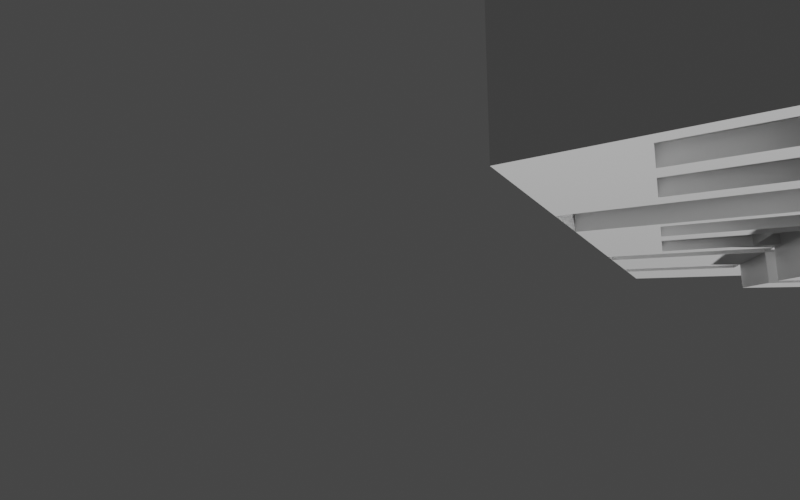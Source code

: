 # Source: modeling.blend  (saved by Blender 3.2.14; exported with 4.5.12 LTS)
import bpy
from mathutils import Matrix  # noqa: F401  (used for matrix-valued properties, if any)

bpy.ops.wm.read_factory_settings(use_empty=True)
scene = bpy.context.scene
scene.name = 'Scene'

# ---- collections
col_collection = bpy.data.collections.new('Collection'); scene.collection.children.link(col_collection)

# ---- materials (node trees are filled in below, after node groups)
mat_material = bpy.data.materials.new('Material')
mat_material.alpha_threshold = 0.0
mat_material.use_transparent_shadow = False
mat_material.line_color = (0.0, 0.0, 0.0, 1.0)

# ---- material node trees
mat_material.use_nodes = True; mat_material.node_tree.nodes.clear()
_N = mat_material.node_tree.nodes; _L = mat_material.node_tree.links
n0 = _N.new('ShaderNodeOutputMaterial'); n0.name = 'Material Output'; n0.location = (300, 300)
n1 = _N.new('ShaderNodeBsdfPrincipled'); n1.name = 'Principled BSDF'; n1.location = (10, 300)
n1.distribution = 'GGX'
n1.subsurface_method = 'RANDOM_WALK_SKIN'
n1.inputs[2].default_value = 0.4
n1.inputs[3].default_value = 1.45
n1.inputs[27].default_value = (0.0, 0.0, 0.0, 1.0)
n1.inputs[28].default_value = 1.0
_L.new(n1.outputs[0], n0.inputs[0])
n0.is_active_output = True

# ---- world
world_world = bpy.data.worlds.new('World'); scene.world = world_world
world_world.use_nodes = True; world_world.node_tree.nodes.clear()
_N = world_world.node_tree.nodes; _L = world_world.node_tree.links
n0 = _N.new('ShaderNodeOutputWorld'); n0.name = 'World Output'; n0.location = (300, 300)
n1 = _N.new('ShaderNodeBackground'); n1.name = 'Background'; n1.location = (10, 300)
n1.inputs[0].default_value = (0.05088, 0.05088, 0.05088, 1.0)
_L.new(n1.outputs[0], n0.inputs[0])
n0.is_active_output = True
world_world.color = (0.05088, 0.05088, 0.05088)
world_world.use_sun_shadow = False
world_world.sun_shadow_jitter_overblur = 0.0

# ---- cameras
cam_camera_002 = bpy.data.cameras.new('Camera.002')
cam_camera_002.lens = 18.03
cam_camera_002.show_background_images = True
cam_camera_002.lens_unit = 'FOV'

# ---- meshes
me_cube = bpy.data.meshes.new('Cube')
me_cube.from_pydata([(31.42, 3.7, 1.0), (31.42, 3.7, -6.033), (31.42, -7.338, 1.0), (31.42, -7.338, -6.033), (-3.672, 3.7, 1.0), (-3.672, 3.7, -6.033), (-3.672, -7.338, 1.0), (-3.672, -7.338, -6.033), (-3.672, -5.273, -6.033), (31.42, -5.273, 1.0), (-3.672, -5.273, 1.0), (31.42, -5.273, -6.033), (-3.672, -2.48, 1.0), (31.42, -2.48, -6.033), (-3.672, -2.48, -6.033), (31.42, -2.48, 1.0), (3.148, 3.7, -6.033), (3.148, -7.338, 1.0), (3.148, -7.338, -6.033), (3.148, 3.7, 1.0), (3.148, -5.273, -6.033), (3.148, -5.273, 1.0), (3.148, -2.48, 1.0), (3.148, -2.48, -6.033), (5.564, -7.338, -6.033), (5.564, 3.7, 1.0), (5.564, -5.273, 1.0), (5.564, -2.48, 1.0), (5.564, 3.7, -6.033), (5.564, -7.338, 1.0), (5.564, -5.273, -6.033), (5.564, -2.48, -6.033), (11.02, -7.338, -6.033), (11.02, 3.7, 1.0), (11.02, -5.273, 1.0), (11.02, -2.48, 1.0), (11.02, 3.7, -6.033), (11.02, -7.338, 1.0), (11.02, -5.273, -6.033), (11.02, -2.48, -6.033), (21.78, -7.338, -6.033), (21.78, 3.7, 1.0), (21.78, -5.273, 1.0), (21.78, -2.48, 1.0), (21.78, 3.7, -6.033), (21.78, -7.338, 1.0), (21.78, -5.273, -6.033), (21.78, -2.48, -6.033), (-3.672, -1.749, 1.0), (31.42, -1.749, -6.033), (-3.672, -1.749, -6.033), (31.42, -1.749, 1.0), (3.148, -1.749, -6.033), (3.148, -1.749, 1.0), (5.564, -1.749, 1.0), (5.564, -1.749, -6.033), (11.02, -1.749, 1.0), (11.02, -1.749, -6.033), (21.78, -1.749, 1.0), (21.78, -1.749, -6.033), (-2.168, 3.7, -6.033), (-2.168, -7.338, 1.0), (-2.168, -5.273, -6.033), (-2.168, -2.48, -6.033), (-2.168, -7.338, -6.033), (-2.168, 3.7, 1.0), (-2.168, -5.273, 1.0), (-2.168, -2.48, 1.0), (-2.168, -1.749, -6.033), (-2.168, -1.749, 1.0), (5.564, 3.7, 2.249), (11.02, 3.7, 2.249), (5.564, -1.749, 2.249), (11.02, -1.749, 2.249), (5.564, -2.48, 1.0), (5.564, -5.273, 1.0), (11.02, -5.273, 1.0), (11.02, -2.48, 1.0), (0.5511, -7.338, -6.033), (0.5511, 3.7, 1.0), (0.5511, -5.273, 1.0), (0.5511, -2.48, 1.0), (0.5511, -1.749, 1.0), (0.5511, 3.7, -6.033), (0.5511, -7.338, 1.0), (0.5511, -5.273, -6.033), (0.5511, -2.48, -6.033), (0.5511, -1.749, -6.033), (-2.168, 3.7, 2.65), (-2.168, -1.749, 2.65), (0.5511, 3.7, 2.65), (0.5511, -1.749, 2.65), (12.7, 3.7, -6.033), (12.7, -7.338, 1.0), (12.7, -5.273, -6.033), (12.7, -2.48, -6.033), (12.7, -7.338, -6.033), (12.7, 3.7, 1.0), (12.7, -5.273, 1.0), (12.7, -2.48, 1.0), (12.7, -1.749, -6.033), (12.7, -1.749, 1.0), (19.5, -7.338, -6.033), (19.5, 3.7, 1.0), (19.5, -5.273, 1.0), (19.5, -2.48, 1.0), (19.5, -1.749, 1.0), (19.5, 3.7, -6.033), (19.5, -7.338, 1.0), (19.5, -5.273, -6.033), (19.5, -2.48, -6.033), (19.5, -1.749, -6.033), (12.7, 3.7, 2.266), (12.7, -1.749, 2.266), (19.5, 3.7, 2.266), (19.5, -1.749, 2.266), (0.5511, -5.273, 0.4149), (3.148, -5.273, 0.4149), (0.5511, -2.48, 0.4149), (3.148, -2.48, 0.4149), (3.148, -1.749, 0.4149), (3.148, -7.338, 0.4149), (0.5511, -1.749, 0.4149), (0.5511, -7.338, 0.4149), (12.7, -7.338, 0.5674), (11.02, -7.338, 0.5674), (11.02, -1.749, 0.5674), (11.02, -2.48, 0.5674), (11.02, -5.273, 0.5674), (19.5, -5.273, 0.5674), (21.78, -5.273, 0.5674), (19.5, -2.48, 0.5674), (21.78, -2.48, 0.5674), (21.78, -7.338, 0.5674), (21.78, -1.749, 0.5674), (19.5, -1.749, 0.5674), (12.7, -5.273, 0.5674), (12.7, -2.48, 0.5674), (12.7, -1.749, 0.5674), (19.5, -7.338, 0.5674), (6.635, 3.7, -6.033), (6.635, -7.338, 1.0), (6.635, -5.273, -6.033), (6.635, -2.48, -6.033), (6.635, -7.338, -6.033), (6.635, 3.7, 1.0), (6.635, -5.273, 1.0), (6.635, -2.48, 1.0), (6.635, -1.749, -6.033), (6.635, -1.749, 1.0), (6.635, 3.7, 2.249), (6.635, -1.749, 2.249), (6.635, -5.273, 1.0), (6.635, -2.48, 1.0), (9.963, -7.338, -6.033), (9.963, 3.7, 1.0), (9.963, -5.273, 1.0), (9.963, -2.48, 1.0), (9.963, -1.749, 1.0), (9.963, 3.7, 2.249), (9.963, -1.749, 2.249), (9.963, -5.273, 1.0), (9.963, -2.48, 1.0), (9.963, 3.7, -6.033), (9.963, -7.338, 1.0), (9.963, -5.273, -6.033), (9.963, -2.48, -6.033), (9.963, -1.749, -6.033), (3.58, 3.7, -6.033), (3.58, -7.338, 1.0), (3.58, -5.273, -6.033), (3.58, -2.48, -6.033), (3.58, -7.338, -6.033), (3.58, 3.7, 1.0), (3.58, -5.273, 1.0), (3.58, -2.48, 1.0), (3.58, -1.749, -6.033), (3.58, -1.749, 1.0), (-1.592, 3.7, -6.033), (-1.592, -7.338, 1.0), (-1.592, -5.273, -6.033), (-1.592, -2.48, -6.033), (-1.592, -1.749, -6.033), (-1.592, -7.338, -6.033), (-1.592, 3.7, 1.0), (-1.592, -5.273, 1.0), (-1.592, -2.48, 1.0), (-1.592, -1.749, 1.0), (-1.592, 3.7, 2.65), (-1.592, -1.749, 2.65), (-0.09828, -7.338, -6.033), (-0.09828, 3.7, 1.0), (-0.09828, -5.273, 1.0), (-0.09828, -2.48, 1.0), (-0.09828, -1.749, 1.0), (-0.09828, 3.7, 2.65), (-0.09828, -1.749, 2.65), (-0.09828, 3.7, -6.033), (-0.09828, -7.338, 1.0), (-0.09828, -5.273, -6.033), (-0.09828, -2.48, -6.033), (-0.09828, -1.749, -6.033), (-3.339, 3.7, -6.033), (-3.339, -7.338, 1.0), (-3.339, -5.273, -6.033), (-3.339, -2.48, -6.033), (-3.339, -1.749, -6.033), (-3.339, -7.338, -6.033), (-3.339, 3.7, 1.0), (-3.339, -5.273, 1.0), (-3.339, -2.48, 1.0), (-3.339, -1.749, 1.0), (3.58, -5.273, 0.6156), (5.564, -5.273, 0.6156), (3.58, -2.48, 0.6156), (5.564, -2.48, 0.6156), (5.564, -1.749, 0.6156), (3.58, -1.749, 0.6156), (-3.339, -5.273, 0.6156), (-2.168, -5.273, 0.6156), (-3.339, -2.48, 0.6156), (-2.168, -2.48, 0.6156), (-3.339, -1.749, 0.6156), (-2.168, -1.749, 0.6156), (6.635, -2.48, 0.6156), (6.635, -5.273, 0.6156), (6.635, -1.749, 0.6156), (6.635, -2.48, 0.6156), (9.963, -2.48, 0.6156), (9.963, -1.749, 0.6156), (9.963, -5.273, 0.6156), (9.963, -2.48, 0.6156), (-1.592, -2.48, 0.6156), (-1.592, -5.273, 0.6156), (-1.592, -1.749, 0.6156), (-0.09828, -5.273, 0.6156), (-0.09828, -2.48, 0.6156), (-0.09828, -1.749, 0.6156), (-3.339, 8.718, -6.033), (-3.672, 8.718, -6.033), (-3.672, 8.718, 1.0), (3.58, 8.718, -6.033), (3.148, 8.718, -6.033), (0.5511, 8.718, 1.0), (3.148, 8.718, 1.0), (3.58, 8.718, 1.0), (5.564, 8.718, 1.0), (6.635, 8.718, -6.033), (5.564, 8.718, -6.033), (9.963, 8.718, 1.0), (11.02, 8.718, 1.0), (12.7, 8.718, -6.033), (11.02, 8.718, -6.033), (-1.592, 8.718, -6.033), (-2.168, 8.718, -6.033), (-3.339, 8.718, 1.0), (-2.168, 8.718, 1.0), (-0.09828, 8.718, 1.0), (0.5511, 8.718, -6.033), (12.7, 8.718, 1.0), (9.963, 8.718, -6.033), (6.635, 8.718, 1.0), (-0.09828, 8.718, -6.033), (-1.592, 8.718, 1.0)], [], [(209, 10, 6, 203), (207, 203, 6, 7), (50, 48, 4, 5), (46, 11, 3, 40), (11, 9, 2, 3), (44, 41, 0, 1), (13, 15, 9, 11), (47, 13, 11, 46), (7, 6, 10, 8), (210, 12, 10, 209), (211, 48, 12, 210), (59, 49, 13, 47), (49, 51, 15, 13), (8, 10, 12, 14), (87, 52, 23, 86), (177, 53, 22, 175), (175, 22, 21, 174), (86, 23, 20, 85), (79, 19, 244, 243), (85, 20, 18, 78), (172, 169, 17, 18), (174, 21, 17, 169), (146, 26, 29, 141), (144, 141, 29, 24), (27, 26, 75, 74), (149, 54, 27, 147), (176, 55, 31, 171), (171, 31, 30, 170), (202, 5, 239, 238), (170, 30, 24, 172), (105, 104, 129, 131), (93, 98, 136, 124), (96, 93, 37, 32), (58, 106, 135, 134), (167, 57, 39, 166), (166, 39, 38, 165), (173, 25, 246, 245), (165, 38, 32, 154), (9, 42, 45, 2), (3, 2, 45, 40), (15, 43, 42, 9), (51, 58, 43, 15), (111, 59, 47, 110), (110, 47, 46, 109), (107, 103, 41, 44), (109, 46, 40, 102), (107, 44, 59, 111), (0, 41, 58, 51), (163, 36, 57, 167), (97, 33, 56, 101), (168, 28, 55, 176), (25, 54, 72, 70), (173, 19, 53, 177), (83, 16, 52, 87), (1, 0, 51, 49), (44, 1, 49, 59), (208, 4, 48, 211), (14, 12, 48, 50), (194, 82, 91, 196), (202, 60, 68, 206), (204, 62, 64, 207), (97, 92, 251, 259), (205, 63, 62, 204), (206, 68, 63, 205), (187, 69, 67, 186), (186, 67, 66, 185), (183, 179, 61, 64), (185, 66, 61, 179), (150, 70, 72, 151), (158, 56, 73, 160), (145, 25, 70, 150), (56, 33, 71, 73), (153, 74, 75, 152), (147, 27, 74, 153), (156, 34, 76, 161), (34, 35, 77, 76), (22, 53, 120, 119), (18, 17, 84, 78), (84, 17, 121, 123), (80, 84, 123, 116), (19, 79, 82, 53), (197, 83, 87, 201), (199, 85, 78, 190), (60, 202, 238, 254), (200, 86, 85, 199), (201, 87, 86, 200), (188, 88, 89, 189), (65, 69, 89, 88), (82, 79, 90, 91), (184, 65, 88, 188), (101, 106, 115, 113), (36, 92, 100, 57), (38, 94, 96, 32), (33, 97, 259, 250), (39, 95, 94, 38), (57, 100, 95, 39), (104, 98, 93, 108), (102, 108, 93, 96), (105, 99, 98, 104), (106, 101, 99, 105), (106, 105, 131, 135), (45, 42, 130, 133), (40, 45, 108, 102), (35, 34, 128, 127), (41, 103, 106, 58), (92, 107, 111, 100), (94, 109, 102, 96), (92, 97, 103, 107), (95, 110, 109, 94), (100, 111, 110, 95), (114, 112, 113, 115), (106, 103, 114, 115), (97, 101, 113, 112), (103, 97, 112, 114), (117, 116, 123, 121), (119, 118, 116, 117), (120, 122, 118, 119), (53, 82, 122, 120), (82, 81, 118, 122), (21, 22, 119, 117), (81, 80, 116, 118), (17, 21, 117, 121), (138, 126, 127, 137), (137, 127, 128, 136), (136, 128, 125, 124), (134, 135, 131, 132), (132, 131, 129, 130), (130, 129, 139, 133), (101, 56, 126, 138), (34, 37, 125, 128), (42, 43, 132, 130), (43, 58, 134, 132), (98, 99, 137, 136), (104, 108, 139, 129), (37, 93, 124, 125), (108, 45, 133, 139), (99, 101, 138, 137), (56, 35, 127, 126), (26, 146, 152, 75), (157, 147, 153, 162), (209, 66, 219, 218), (155, 145, 150, 159), (54, 149, 151, 72), (159, 150, 151, 160), (28, 140, 148, 55), (30, 142, 144, 24), (25, 145, 261, 246), (31, 143, 142, 30), (55, 148, 143, 31), (153, 152, 225, 224), (154, 164, 141, 144), (156, 146, 141, 164), (34, 156, 164, 37), (32, 37, 164, 154), (56, 158, 157, 35), (71, 159, 160, 73), (33, 155, 159, 71), (77, 162, 161, 76), (35, 157, 162, 77), (146, 156, 161, 152), (149, 158, 160, 151), (140, 163, 167, 148), (142, 165, 154, 144), (184, 191, 257, 263), (143, 166, 165, 142), (148, 167, 166, 143), (25, 173, 177, 54), (16, 168, 176, 52), (20, 170, 172, 18), (28, 168, 241, 248), (23, 171, 170, 20), (52, 176, 171, 23), (26, 174, 169, 29), (24, 29, 169, 172), (27, 54, 216, 215), (177, 175, 214, 217), (191, 184, 188, 195), (195, 188, 189, 196), (68, 182, 181, 63), (63, 181, 180, 62), (4, 208, 255, 240), (62, 180, 183, 64), (60, 178, 182, 68), (192, 185, 179, 198), (190, 198, 179, 183), (193, 194, 237, 236), (186, 185, 233, 232), (69, 187, 189, 89), (82, 194, 193, 81), (81, 193, 192, 80), (78, 84, 198, 190), (80, 192, 198, 84), (90, 195, 196, 91), (79, 191, 195, 90), (182, 201, 200, 181), (181, 200, 199, 180), (168, 16, 242, 241), (180, 199, 190, 183), (178, 197, 201, 182), (187, 194, 196, 189), (50, 206, 205, 14), (14, 205, 204, 8), (83, 197, 262, 258), (8, 204, 207, 7), (5, 202, 206, 50), (65, 208, 211, 69), (194, 187, 234, 237), (210, 209, 218, 220), (64, 61, 203, 207), (66, 209, 203, 61), (231, 224, 225, 230), (229, 226, 227, 228), (215, 214, 212, 213), (216, 217, 214, 215), (236, 232, 233, 235), (237, 234, 232, 236), (223, 222, 220, 221), (221, 220, 218, 219), (147, 157, 228, 227), (187, 186, 232, 234), (192, 193, 236, 235), (158, 149, 226, 229), (161, 162, 231, 230), (149, 147, 227, 226), (67, 69, 223, 221), (54, 177, 217, 216), (69, 211, 222, 223), (66, 67, 221, 219), (152, 161, 230, 225), (185, 192, 235, 233), (162, 153, 224, 231), (211, 210, 220, 222), (174, 26, 213, 212), (157, 158, 229, 228), (175, 174, 212, 214), (26, 27, 215, 213), (258, 243, 244, 242), (241, 245, 246, 248), (260, 249, 250, 252), (238, 255, 256, 254), (262, 257, 243, 258), (252, 250, 259, 251), (248, 246, 261, 247), (247, 261, 249, 260), (242, 244, 245, 241), (254, 256, 263, 253), (253, 263, 257, 262), (239, 240, 255, 238), (145, 155, 249, 261), (16, 83, 258, 242), (155, 33, 250, 249), (36, 163, 260, 252), (163, 140, 247, 260), (208, 65, 256, 255), (65, 184, 263, 256), (140, 28, 248, 247), (19, 173, 245, 244), (197, 178, 253, 262), (92, 36, 252, 251), (5, 4, 240, 239), (178, 60, 254, 253), (191, 79, 243, 257)])
_uv = me_cube.uv_layers.new(name='UVMap')
_uv.uv.foreach_set('vector', [0.8726, 0.7032, 0.875, 0.7032, 0.875, 0.75, 0.8726, 0.75, 0.375, 0.9976, 0.625, 0.9976, 0.625, 1.0, 0.375, 1.0, 0.375, 0.1266, 0.625, 0.1266, 0.625, 0.25, 0.375, 0.25, 0.3063, 0.7032, 0.375, 0.7032, 0.375, 0.75, 0.3063, 0.75, 0.375, 0.7032, 0.625, 0.7032, 0.625, 0.75, 0.375, 0.75, 0.375, 0.4313, 0.625, 0.4313, 0.625, 0.5, 0.375, 0.5, 0.375, 0.64, 0.625, 0.64, 0.625, 0.7032, 0.375, 0.7032, 0.3063, 0.64, 0.375, 0.64, 0.375, 0.7032, 0.3063, 0.7032, 0.375, 0.0, 0.625, 0.0, 0.625, 0.04676, 0.375, 0.04676, 0.8726, 0.64, 0.875, 0.64, 0.875, 0.7032, 0.8726, 0.7032, 0.8726, 0.6234, 0.875, 0.6234, 0.875, 0.64, 0.8726, 0.64, 0.3063, 0.6234, 0.375, 0.6234, 0.375, 0.64, 0.3063, 0.64, 0.375, 0.6234, 0.625, 0.6234, 0.625, 0.64, 0.375, 0.64, 0.375, 0.04676, 0.625, 0.04676, 0.625, 0.11, 0.375, 0.11, 0.1551, 0.6234, 0.1736, 0.6234, 0.1736, 0.64, 0.1551, 0.64, 0.8233, 0.6234, 0.8264, 0.6234, 0.8264, 0.64, 0.8233, 0.64, 0.8233, 0.64, 0.8264, 0.64, 0.8264, 0.7032, 0.8233, 0.7032, 0.1551, 0.64, 0.1736, 0.64, 0.1736, 0.7032, 0.1551, 0.7032, 0.8449, 0.5, 0.8264, 0.5, 0.8264, 0.5, 0.8449, 0.5, 0.1551, 0.7032, 0.1736, 0.7032, 0.1736, 0.75, 0.1551, 0.75, 0.375, 0.9483, 0.625, 0.9483, 0.625, 0.9514, 0.375, 0.9514, 0.8233, 0.7032, 0.8264, 0.7032, 0.8264, 0.75, 0.8233, 0.75, 0.8016, 0.7032, 0.8092, 0.7032, 0.8092, 0.75, 0.8016, 0.75, 0.375, 0.9266, 0.625, 0.9266, 0.625, 0.9342, 0.375, 0.9342, 0.8092, 0.64, 0.8092, 0.7032, 0.8092, 0.7032, 0.8092, 0.64, 0.8016, 0.6234, 0.8092, 0.6234, 0.8092, 0.64, 0.8016, 0.64, 0.1767, 0.6234, 0.1908, 0.6234, 0.1908, 0.64, 0.1767, 0.64, 0.1767, 0.64, 0.1908, 0.64, 0.1908, 0.7032, 0.1767, 0.7032, 0.1274, 0.5, 0.125, 0.5, 0.125, 0.5, 0.1274, 0.5, 0.1767, 0.7032, 0.1908, 0.7032, 0.1908, 0.75, 0.1767, 0.75, 0.7099, 0.64, 0.7099, 0.7032, 0.7099, 0.7032, 0.7099, 0.64, 0.7584, 0.75, 0.7584, 0.7032, 0.7584, 0.7032, 0.7584, 0.75, 0.375, 0.8834, 0.625, 0.8834, 0.625, 0.8953, 0.375, 0.8953, 0.6937, 0.6234, 0.7099, 0.6234, 0.7099, 0.6234, 0.6937, 0.6234, 0.2221, 0.6234, 0.2297, 0.6234, 0.2297, 0.64, 0.2221, 0.64, 0.2221, 0.64, 0.2297, 0.64, 0.2297, 0.7032, 0.2221, 0.7032, 0.8233, 0.5, 0.8092, 0.5, 0.8092, 0.5, 0.8233, 0.5, 0.2221, 0.7032, 0.2297, 0.7032, 0.2297, 0.75, 0.2221, 0.75, 0.625, 0.7032, 0.6937, 0.7032, 0.6937, 0.75, 0.625, 0.75, 0.375, 0.75, 0.625, 0.75, 0.625, 0.8187, 0.375, 0.8187, 0.625, 0.64, 0.6937, 0.64, 0.6937, 0.7032, 0.625, 0.7032, 0.625, 0.6234, 0.6937, 0.6234, 0.6937, 0.64, 0.625, 0.64, 0.2901, 0.6234, 0.3063, 0.6234, 0.3063, 0.64, 0.2901, 0.64, 0.2901, 0.64, 0.3063, 0.64, 0.3063, 0.7032, 0.2901, 0.7032, 0.375, 0.4151, 0.625, 0.4151, 0.625, 0.4313, 0.375, 0.4313, 0.2901, 0.7032, 0.3063, 0.7032, 0.3063, 0.75, 0.2901, 0.75, 0.2901, 0.5, 0.3063, 0.5, 0.3063, 0.6234, 0.2901, 0.6234, 0.625, 0.5, 0.6937, 0.5, 0.6937, 0.6234, 0.625, 0.6234, 0.2221, 0.5, 0.2297, 0.5, 0.2297, 0.6234, 0.2221, 0.6234, 0.7584, 0.5, 0.7703, 0.5, 0.7703, 0.6234, 0.7584, 0.6234, 0.1767, 0.5, 0.1908, 0.5, 0.1908, 0.6234, 0.1767, 0.6234, 0.8092, 0.5, 0.8092, 0.6234, 0.8092, 0.6234, 0.8092, 0.5, 0.8233, 0.5, 0.8264, 0.5, 0.8264, 0.6234, 0.8233, 0.6234, 0.1551, 0.5, 0.1736, 0.5, 0.1736, 0.6234, 0.1551, 0.6234, 0.375, 0.5, 0.625, 0.5, 0.625, 0.6234, 0.375, 0.6234, 0.3063, 0.5, 0.375, 0.5, 0.375, 0.6234, 0.3063, 0.6234, 0.8726, 0.5, 0.875, 0.5, 0.875, 0.6234, 0.8726, 0.6234, 0.375, 0.11, 0.625, 0.11, 0.625, 0.1266, 0.375, 0.1266, 0.8495, 0.6234, 0.8449, 0.6234, 0.8449, 0.6234, 0.8495, 0.6234, 0.1274, 0.5, 0.1357, 0.5, 0.1357, 0.6234, 0.1274, 0.6234, 0.1274, 0.7032, 0.1357, 0.7032, 0.1357, 0.75, 0.1274, 0.75, 0.625, 0.3666, 0.375, 0.3666, 0.375, 0.3666, 0.625, 0.3666, 0.1274, 0.64, 0.1357, 0.64, 0.1357, 0.7032, 0.1274, 0.7032, 0.1274, 0.6234, 0.1357, 0.6234, 0.1357, 0.64, 0.1274, 0.64, 0.8602, 0.6234, 0.8643, 0.6234, 0.8643, 0.64, 0.8602, 0.64, 0.8602, 0.64, 0.8643, 0.64, 0.8643, 0.7032, 0.8602, 0.7032, 0.375, 0.9852, 0.625, 0.9852, 0.625, 0.9893, 0.375, 0.9893, 0.8602, 0.7032, 0.8643, 0.7032, 0.8643, 0.75, 0.8602, 0.75, 0.8016, 0.5, 0.8092, 0.5, 0.8092, 0.6234, 0.8016, 0.6234, 0.7779, 0.6234, 0.7703, 0.6234, 0.7703, 0.6234, 0.7779, 0.6234, 0.625, 0.3234, 0.625, 0.3158, 0.625, 0.3158, 0.625, 0.3234, 0.7703, 0.6234, 0.7703, 0.5, 0.7703, 0.5, 0.7703, 0.6234, 0.8016, 0.64, 0.8092, 0.64, 0.8092, 0.7032, 0.8016, 0.7032, 0.8016, 0.64, 0.8092, 0.64, 0.8092, 0.64, 0.8016, 0.64, 0.7779, 0.7032, 0.7703, 0.7032, 0.7703, 0.7032, 0.7779, 0.7032, 0.7703, 0.7032, 0.7703, 0.64, 0.7703, 0.64, 0.7703, 0.7032, 0.8264, 0.64, 0.8264, 0.6234, 0.8264, 0.6234, 0.8264, 0.64, 0.375, 0.9514, 0.625, 0.9514, 0.625, 0.9699, 0.375, 0.9699, 0.625, 0.9699, 0.625, 0.9514, 0.625, 0.9514, 0.625, 0.9699, 0.8449, 0.7032, 0.8449, 0.75, 0.8449, 0.75, 0.8449, 0.7032, 0.8264, 0.5, 0.8449, 0.5, 0.8449, 0.6234, 0.8264, 0.6234, 0.1505, 0.5, 0.1551, 0.5, 0.1551, 0.6234, 0.1505, 0.6234, 0.1505, 0.7032, 0.1551, 0.7032, 0.1551, 0.75, 0.1505, 0.75, 0.1357, 0.5, 0.1274, 0.5, 0.1274, 0.5, 0.1357, 0.5, 0.1505, 0.64, 0.1551, 0.64, 0.1551, 0.7032, 0.1505, 0.7032, 0.1505, 0.6234, 0.1551, 0.6234, 0.1551, 0.64, 0.1505, 0.64, 0.8602, 0.5, 0.8643, 0.5, 0.8643, 0.6234, 0.8602, 0.6234, 0.8643, 0.5, 0.8643, 0.6234, 0.8643, 0.6234, 0.8643, 0.5, 0.8449, 0.6234, 0.8449, 0.5, 0.8449, 0.5, 0.8449, 0.6234, 0.625, 0.2648, 0.625, 0.2607, 0.625, 0.2607, 0.625, 0.2648, 0.7584, 0.6234, 0.7099, 0.6234, 0.7099, 0.6234, 0.7584, 0.6234, 0.2297, 0.5, 0.2416, 0.5, 0.2416, 0.6234, 0.2297, 0.6234, 0.2297, 0.7032, 0.2416, 0.7032, 0.2416, 0.75, 0.2297, 0.75, 0.7703, 0.5, 0.7584, 0.5, 0.7584, 0.5, 0.7703, 0.5, 0.2297, 0.64, 0.2416, 0.64, 0.2416, 0.7032, 0.2297, 0.7032, 0.2297, 0.6234, 0.2416, 0.6234, 0.2416, 0.64, 0.2297, 0.64, 0.7099, 0.7032, 0.7584, 0.7032, 0.7584, 0.75, 0.7099, 0.75, 0.375, 0.8349, 0.625, 0.8349, 0.625, 0.8834, 0.375, 0.8834, 0.7099, 0.64, 0.7584, 0.64, 0.7584, 0.7032, 0.7099, 0.7032, 0.7099, 0.6234, 0.7584, 0.6234, 0.7584, 0.64, 0.7099, 0.64, 0.7099, 0.6234, 0.7099, 0.64, 0.7099, 0.64, 0.7099, 0.6234, 0.6937, 0.75, 0.6937, 0.7032, 0.6937, 0.7032, 0.6937, 0.75, 0.375, 0.8187, 0.625, 0.8187, 0.625, 0.8349, 0.375, 0.8349, 0.7703, 0.64, 0.7703, 0.7032, 0.7703, 0.7032, 0.7703, 0.64, 0.6937, 0.5, 0.7099, 0.5, 0.7099, 0.6234, 0.6937, 0.6234, 0.2416, 0.5, 0.2901, 0.5, 0.2901, 0.6234, 0.2416, 0.6234, 0.2416, 0.7032, 0.2901, 0.7032, 0.2901, 0.75, 0.2416, 0.75, 0.375, 0.3666, 0.625, 0.3666, 0.625, 0.4151, 0.375, 0.4151, 0.2416, 0.64, 0.2901, 0.64, 0.2901, 0.7032, 0.2416, 0.7032, 0.2416, 0.6234, 0.2901, 0.6234, 0.2901, 0.64, 0.2416, 0.64, 0.7099, 0.5, 0.7584, 0.5, 0.7584, 0.6234, 0.7099, 0.6234, 0.7099, 0.6234, 0.7099, 0.5, 0.7099, 0.5, 0.7099, 0.6234, 0.7584, 0.5, 0.7584, 0.6234, 0.7584, 0.6234, 0.7584, 0.5, 0.625, 0.4151, 0.625, 0.3666, 0.625, 0.3666, 0.625, 0.4151, 0.8264, 0.7032, 0.8449, 0.7032, 0.8449, 0.75, 0.8264, 0.75, 0.8264, 0.64, 0.8449, 0.64, 0.8449, 0.7032, 0.8264, 0.7032, 0.8264, 0.6234, 0.8449, 0.6234, 0.8449, 0.64, 0.8264, 0.64, 0.8264, 0.6234, 0.8449, 0.6234, 0.8449, 0.6234, 0.8264, 0.6234, 0.8449, 0.6234, 0.8449, 0.64, 0.8449, 0.64, 0.8449, 0.6234, 0.8264, 0.7032, 0.8264, 0.64, 0.8264, 0.64, 0.8264, 0.7032, 0.8449, 0.64, 0.8449, 0.7032, 0.8449, 0.7032, 0.8449, 0.64, 0.8264, 0.75, 0.8264, 0.7032, 0.8264, 0.7032, 0.8264, 0.75, 0.7584, 0.6234, 0.7703, 0.6234, 0.7703, 0.64, 0.7584, 0.64, 0.7584, 0.64, 0.7703, 0.64, 0.7703, 0.7032, 0.7584, 0.7032, 0.7584, 0.7032, 0.7703, 0.7032, 0.7703, 0.75, 0.7584, 0.75, 0.6937, 0.6234, 0.7099, 0.6234, 0.7099, 0.64, 0.6937, 0.64, 0.6937, 0.64, 0.7099, 0.64, 0.7099, 0.7032, 0.6937, 0.7032, 0.6937, 0.7032, 0.7099, 0.7032, 0.7099, 0.75, 0.6937, 0.75, 0.7584, 0.6234, 0.7703, 0.6234, 0.7703, 0.6234, 0.7584, 0.6234, 0.7703, 0.7032, 0.7703, 0.75, 0.7703, 0.75, 0.7703, 0.7032, 0.6937, 0.7032, 0.6937, 0.64, 0.6937, 0.64, 0.6937, 0.7032, 0.6937, 0.64, 0.6937, 0.6234, 0.6937, 0.6234, 0.6937, 0.64, 0.7584, 0.7032, 0.7584, 0.64, 0.7584, 0.64, 0.7584, 0.7032, 0.7099, 0.7032, 0.7099, 0.75, 0.7099, 0.75, 0.7099, 0.7032, 0.625, 0.8953, 0.625, 0.8834, 0.625, 0.8834, 0.625, 0.8953, 0.625, 0.8349, 0.625, 0.8187, 0.625, 0.8187, 0.625, 0.8349, 0.7584, 0.64, 0.7584, 0.6234, 0.7584, 0.6234, 0.7584, 0.64, 0.7703, 0.6234, 0.7703, 0.64, 0.7703, 0.64, 0.7703, 0.6234, 0.8092, 0.7032, 0.8016, 0.7032, 0.8016, 0.7032, 0.8092, 0.7032, 0.7779, 0.64, 0.8016, 0.64, 0.8016, 0.64, 0.7779, 0.64, 0.8726, 0.7032, 0.8643, 0.7032, 0.8643, 0.7032, 0.8726, 0.7032, 0.625, 0.3471, 0.625, 0.3234, 0.625, 0.3234, 0.625, 0.3471, 0.8092, 0.6234, 0.8016, 0.6234, 0.8016, 0.6234, 0.8092, 0.6234, 0.7779, 0.5, 0.8016, 0.5, 0.8016, 0.6234, 0.7779, 0.6234, 0.1908, 0.5, 0.1984, 0.5, 0.1984, 0.6234, 0.1908, 0.6234, 0.1908, 0.7032, 0.1984, 0.7032, 0.1984, 0.75, 0.1908, 0.75, 0.625, 0.3158, 0.625, 0.3234, 0.625, 0.3234, 0.625, 0.3158, 0.1908, 0.64, 0.1984, 0.64, 0.1984, 0.7032, 0.1908, 0.7032, 0.1908, 0.6234, 0.1984, 0.6234, 0.1984, 0.64, 0.1908, 0.64, 0.8016, 0.64, 0.8016, 0.7032, 0.8016, 0.7032, 0.8016, 0.64, 0.375, 0.9029, 0.625, 0.9029, 0.625, 0.9266, 0.375, 0.9266, 0.7779, 0.7032, 0.8016, 0.7032, 0.8016, 0.75, 0.7779, 0.75, 0.7703, 0.7032, 0.7779, 0.7032, 0.7779, 0.75, 0.7703, 0.75, 0.375, 0.8953, 0.625, 0.8953, 0.625, 0.9029, 0.375, 0.9029, 0.7703, 0.6234, 0.7779, 0.6234, 0.7779, 0.64, 0.7703, 0.64, 0.7703, 0.5, 0.7779, 0.5, 0.7779, 0.6234, 0.7703, 0.6234, 0.625, 0.3547, 0.625, 0.3471, 0.625, 0.3471, 0.625, 0.3547, 0.7703, 0.64, 0.7779, 0.64, 0.7779, 0.7032, 0.7703, 0.7032, 0.7703, 0.64, 0.7779, 0.64, 0.7779, 0.64, 0.7703, 0.64, 0.8016, 0.7032, 0.7779, 0.7032, 0.7779, 0.7032, 0.8016, 0.7032, 0.8016, 0.6234, 0.7779, 0.6234, 0.7779, 0.6234, 0.8016, 0.6234, 0.1984, 0.5, 0.2221, 0.5, 0.2221, 0.6234, 0.1984, 0.6234, 0.1984, 0.7032, 0.2221, 0.7032, 0.2221, 0.75, 0.1984, 0.75, 0.625, 0.2648, 0.625, 0.2755, 0.625, 0.2755, 0.625, 0.2648, 0.1984, 0.64, 0.2221, 0.64, 0.2221, 0.7032, 0.1984, 0.7032, 0.1984, 0.6234, 0.2221, 0.6234, 0.2221, 0.64, 0.1984, 0.64, 0.8092, 0.5, 0.8233, 0.5, 0.8233, 0.6234, 0.8092, 0.6234, 0.1736, 0.5, 0.1767, 0.5, 0.1767, 0.6234, 0.1736, 0.6234, 0.1736, 0.7032, 0.1767, 0.7032, 0.1767, 0.75, 0.1736, 0.75, 0.1908, 0.5, 0.1767, 0.5, 0.1767, 0.5, 0.1908, 0.5, 0.1736, 0.64, 0.1767, 0.64, 0.1767, 0.7032, 0.1736, 0.7032, 0.1736, 0.6234, 0.1767, 0.6234, 0.1767, 0.64, 0.1736, 0.64, 0.8092, 0.7032, 0.8233, 0.7032, 0.8233, 0.75, 0.8092, 0.75, 0.375, 0.9342, 0.625, 0.9342, 0.625, 0.9483, 0.375, 0.9483, 0.8092, 0.64, 0.8092, 0.6234, 0.8092, 0.6234, 0.8092, 0.64, 0.8233, 0.6234, 0.8233, 0.64, 0.8233, 0.64, 0.8233, 0.6234, 0.625, 0.2755, 0.625, 0.2648, 0.625, 0.2648, 0.625, 0.2755, 0.8495, 0.5, 0.8602, 0.5, 0.8602, 0.6234, 0.8495, 0.6234, 0.1357, 0.6234, 0.1398, 0.6234, 0.1398, 0.64, 0.1357, 0.64, 0.1357, 0.64, 0.1398, 0.64, 0.1398, 0.7032, 0.1357, 0.7032, 0.875, 0.5, 0.8726, 0.5, 0.8726, 0.5, 0.875, 0.5, 0.1357, 0.7032, 0.1398, 0.7032, 0.1398, 0.75, 0.1357, 0.75, 0.1357, 0.5, 0.1398, 0.5, 0.1398, 0.6234, 0.1357, 0.6234, 0.8495, 0.7032, 0.8602, 0.7032, 0.8602, 0.75, 0.8495, 0.75, 0.375, 0.9745, 0.625, 0.9745, 0.625, 0.9852, 0.375, 0.9852, 0.8495, 0.64, 0.8495, 0.6234, 0.8495, 0.6234, 0.8495, 0.64, 0.8602, 0.64, 0.8602, 0.7032, 0.8602, 0.7032, 0.8602, 0.64, 0.8643, 0.6234, 0.8602, 0.6234, 0.8602, 0.6234, 0.8643, 0.6234, 0.8449, 0.6234, 0.8495, 0.6234, 0.8495, 0.64, 0.8449, 0.64, 0.8449, 0.64, 0.8495, 0.64, 0.8495, 0.7032, 0.8449, 0.7032, 0.375, 0.9699, 0.625, 0.9699, 0.625, 0.9745, 0.375, 0.9745, 0.8449, 0.7032, 0.8495, 0.7032, 0.8495, 0.75, 0.8449, 0.75, 0.8449, 0.5, 0.8495, 0.5, 0.8495, 0.6234, 0.8449, 0.6234, 0.625, 0.2801, 0.625, 0.2755, 0.625, 0.2755, 0.625, 0.2801, 0.1398, 0.6234, 0.1505, 0.6234, 0.1505, 0.64, 0.1398, 0.64, 0.1398, 0.64, 0.1505, 0.64, 0.1505, 0.7032, 0.1398, 0.7032, 0.1767, 0.5, 0.1736, 0.5, 0.1736, 0.5, 0.1767, 0.5, 0.1398, 0.7032, 0.1505, 0.7032, 0.1505, 0.75, 0.1398, 0.75, 0.1398, 0.5, 0.1505, 0.5, 0.1505, 0.6234, 0.1398, 0.6234, 0.8602, 0.6234, 0.8495, 0.6234, 0.8495, 0.6234, 0.8602, 0.6234, 0.125, 0.6234, 0.1274, 0.6234, 0.1274, 0.64, 0.125, 0.64, 0.125, 0.64, 0.1274, 0.64, 0.1274, 0.7032, 0.125, 0.7032, 0.1551, 0.5, 0.1505, 0.5, 0.1505, 0.5, 0.1551, 0.5, 0.125, 0.7032, 0.1274, 0.7032, 0.1274, 0.75, 0.125, 0.75, 0.125, 0.5, 0.1274, 0.5, 0.1274, 0.6234, 0.125, 0.6234, 0.8643, 0.5, 0.8726, 0.5, 0.8726, 0.6234, 0.8643, 0.6234, 0.8495, 0.6234, 0.8602, 0.6234, 0.8602, 0.6234, 0.8495, 0.6234, 0.8726, 0.64, 0.8726, 0.7032, 0.8726, 0.7032, 0.8726, 0.64, 0.375, 0.9893, 0.625, 0.9893, 0.625, 0.9976, 0.375, 0.9976, 0.8643, 0.7032, 0.8726, 0.7032, 0.8726, 0.75, 0.8643, 0.75, 0.7779, 0.64, 0.8016, 0.64, 0.8016, 0.7032, 0.7779, 0.7032, 0.7779, 0.6234, 0.8016, 0.6234, 0.8016, 0.64, 0.7779, 0.64, 0.8092, 0.64, 0.8233, 0.64, 0.8233, 0.7032, 0.8092, 0.7032, 0.8092, 0.6234, 0.8233, 0.6234, 0.8233, 0.64, 0.8092, 0.64, 0.8495, 0.64, 0.8602, 0.64, 0.8602, 0.7032, 0.8495, 0.7032, 0.8495, 0.6234, 0.8602, 0.6234, 0.8602, 0.64, 0.8495, 0.64, 0.8643, 0.6234, 0.8726, 0.6234, 0.8726, 0.64, 0.8643, 0.64, 0.8643, 0.64, 0.8726, 0.64, 0.8726, 0.7032, 0.8643, 0.7032, 0.8016, 0.64, 0.7779, 0.64, 0.7779, 0.64, 0.8016, 0.64, 0.8602, 0.6234, 0.8602, 0.64, 0.8602, 0.64, 0.8602, 0.6234, 0.8495, 0.7032, 0.8495, 0.64, 0.8495, 0.64, 0.8495, 0.7032, 0.7779, 0.6234, 0.8016, 0.6234, 0.8016, 0.6234, 0.7779, 0.6234, 0.7779, 0.7032, 0.7779, 0.64, 0.7779, 0.64, 0.7779, 0.7032, 0.8016, 0.6234, 0.8016, 0.64, 0.8016, 0.64, 0.8016, 0.6234, 0.8643, 0.64, 0.8643, 0.6234, 0.8643, 0.6234, 0.8643, 0.64, 0.8092, 0.6234, 0.8233, 0.6234, 0.8233, 0.6234, 0.8092, 0.6234, 0.8643, 0.6234, 0.8726, 0.6234, 0.8726, 0.6234, 0.8643, 0.6234, 0.8643, 0.7032, 0.8643, 0.64, 0.8643, 0.64, 0.8643, 0.7032, 0.8016, 0.7032, 0.7779, 0.7032, 0.7779, 0.7032, 0.8016, 0.7032, 0.8602, 0.7032, 0.8495, 0.7032, 0.8495, 0.7032, 0.8602, 0.7032, 0.7779, 0.64, 0.8016, 0.64, 0.8016, 0.64, 0.7779, 0.64, 0.8726, 0.6234, 0.8726, 0.64, 0.8726, 0.64, 0.8726, 0.6234, 0.8233, 0.7032, 0.8092, 0.7032, 0.8092, 0.7032, 0.8233, 0.7032, 0.7779, 0.64, 0.7779, 0.6234, 0.7779, 0.6234, 0.7779, 0.64, 0.8233, 0.64, 0.8233, 0.7032, 0.8233, 0.7032, 0.8233, 0.64, 0.8092, 0.7032, 0.8092, 0.64, 0.8092, 0.64, 0.8092, 0.7032, 0.375, 0.2801, 0.625, 0.2801, 0.625, 0.2986, 0.375, 0.2986, 0.375, 0.3017, 0.625, 0.3017, 0.625, 0.3158, 0.375, 0.3158, 0.375, 0.3471, 0.625, 0.3471, 0.625, 0.3547, 0.375, 0.3547, 0.375, 0.2524, 0.625, 0.2524, 0.625, 0.2607, 0.375, 0.2607, 0.375, 0.2755, 0.625, 0.2755, 0.625, 0.2801, 0.375, 0.2801, 0.375, 0.3547, 0.625, 0.3547, 0.625, 0.3666, 0.375, 0.3666, 0.375, 0.3158, 0.625, 0.3158, 0.625, 0.3234, 0.375, 0.3234, 0.375, 0.3234, 0.625, 0.3234, 0.625, 0.3471, 0.375, 0.3471, 0.375, 0.2986, 0.625, 0.2986, 0.625, 0.3017, 0.375, 0.3017, 0.375, 0.2607, 0.625, 0.2607, 0.625, 0.2648, 0.375, 0.2648, 0.375, 0.2648, 0.625, 0.2648, 0.625, 0.2755, 0.375, 0.2755, 0.375, 0.25, 0.625, 0.25, 0.625, 0.2524, 0.375, 0.2524, 0.625, 0.3234, 0.625, 0.3471, 0.625, 0.3471, 0.625, 0.3234, 0.1736, 0.5, 0.1551, 0.5, 0.1551, 0.5, 0.1736, 0.5, 0.625, 0.3471, 0.625, 0.3547, 0.625, 0.3547, 0.625, 0.3471, 0.2297, 0.5, 0.2221, 0.5, 0.2221, 0.5, 0.2297, 0.5, 0.2221, 0.5, 0.1984, 0.5, 0.1984, 0.5, 0.2221, 0.5, 0.8726, 0.5, 0.8643, 0.5, 0.8643, 0.5, 0.8726, 0.5, 0.625, 0.2607, 0.625, 0.2648, 0.625, 0.2648, 0.625, 0.2607, 0.1984, 0.5, 0.1908, 0.5, 0.1908, 0.5, 0.1984, 0.5, 0.8264, 0.5, 0.8233, 0.5, 0.8233, 0.5, 0.8264, 0.5, 0.1505, 0.5, 0.1398, 0.5, 0.1398, 0.5, 0.1505, 0.5, 0.2416, 0.5, 0.2297, 0.5, 0.2297, 0.5, 0.2416, 0.5, 0.375, 0.25, 0.625, 0.25, 0.625, 0.25, 0.375, 0.25, 0.1398, 0.5, 0.1357, 0.5, 0.1357, 0.5, 0.1398, 0.5, 0.625, 0.2755, 0.625, 0.2801, 0.625, 0.2801, 0.625, 0.2755])
me_cube.materials.append(mat_material)
me_cube.use_mirror_vertex_groups = False
me_cube.update()

# ---- objects
ob_cube = bpy.data.objects.new('Cube', me_cube)
ob_alley_fspy = bpy.data.objects.new('alley.fspy', cam_camera_002)

# ---- transforms, parenting, visibility, modifiers, constraints
ob_cube.location = (0.0, 0.0, 8.91)
ob_cube.rotation_euler = (1.571, 0.0, 0.0)
ob_cube.lock_rotations_4d = False
ob_cube.empty_display_type = 'ARROWS'
ob_cube.lineart.crease_threshold = 0.0
ob_alley_fspy.location = (-9.222, -3.011, 3.62)
ob_alley_fspy.rotation_euler = (0.1329, -0.9879, -0.003885)

# ---- collection membership
col_collection.objects.link(ob_cube)
col_collection.objects.link(ob_alley_fspy)

# ---- scene / render settings (as saved in the file)
scene.camera = ob_alley_fspy
scene.frame_start = 1; scene.frame_end = 250; scene.frame_set(1)
scene.render.engine = 'BLENDER_EEVEE_NEXT'
scene.render.resolution_x = 1728
scene.cycles.sampling_pattern = 'TABULATED_SOBOL'
scene.cycles.use_light_tree = False
scene.view_settings.view_transform = 'Filmic'
bpy.context.view_layer.update()

# ---- added for rendering (the .blend has no usable light): sun
light_auto_sun = bpy.data.lights.new('AutoSun', 'SUN')
light_auto_sun.energy = 3.0
light_auto_sun.angle = 0.0523599
ob_auto_sun = bpy.data.objects.new('AutoSun', light_auto_sun)
scene.collection.objects.link(ob_auto_sun)
ob_auto_sun.rotation_euler = (0.872665, 0.174533, 0.523599)
bpy.context.view_layer.update()
